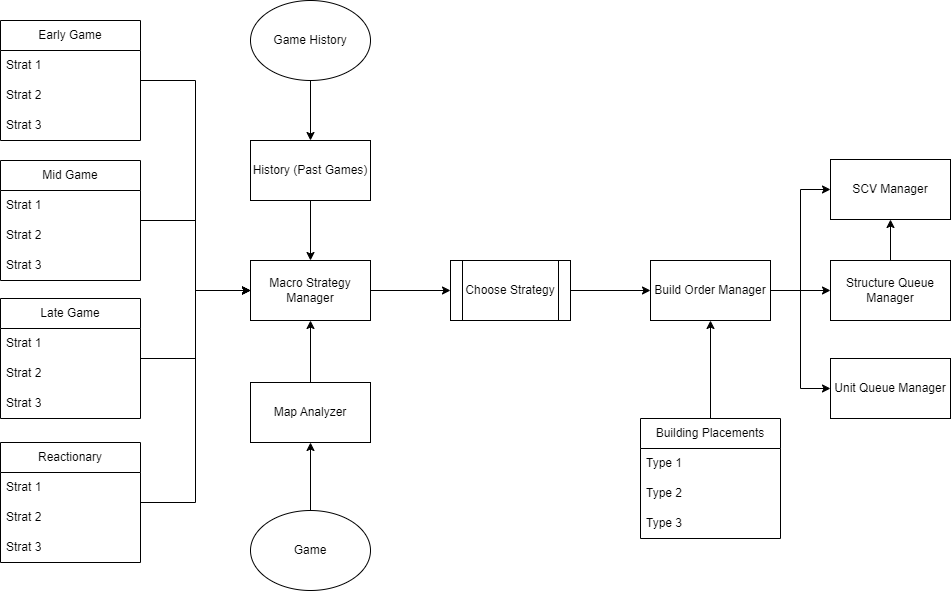

The diagram above was exported from draw.io. Its source (the exported page's mxGraphModel, read from the mxfile embedded in the PNG):
<mxGraphModel dx="1434" dy="844" grid="1" gridSize="10" guides="1" tooltips="1" connect="1" arrows="1" fold="1" page="1" pageScale="1" pageWidth="1100" pageHeight="850" math="0" shadow="0">
  <root>
    <mxCell id="0" />
    <mxCell id="1" parent="0" />
    <mxCell id="2bp9logLJUhAwJ81LeV0-9" value="" style="edgeStyle=orthogonalEdgeStyle;rounded=0;orthogonalLoop=1;jettySize=auto;html=1;" edge="1" parent="1" source="2bp9logLJUhAwJ81LeV0-1" target="2bp9logLJUhAwJ81LeV0-8">
      <mxGeometry relative="1" as="geometry" />
    </mxCell>
    <mxCell id="2bp9logLJUhAwJ81LeV0-74" style="edgeStyle=orthogonalEdgeStyle;rounded=0;orthogonalLoop=1;jettySize=auto;html=1;entryX=0;entryY=0.5;entryDx=0;entryDy=0;" edge="1" parent="1" source="2bp9logLJUhAwJ81LeV0-1" target="2bp9logLJUhAwJ81LeV0-73">
      <mxGeometry relative="1" as="geometry" />
    </mxCell>
    <mxCell id="2bp9logLJUhAwJ81LeV0-76" style="edgeStyle=orthogonalEdgeStyle;rounded=0;orthogonalLoop=1;jettySize=auto;html=1;entryX=0;entryY=0.5;entryDx=0;entryDy=0;" edge="1" parent="1" source="2bp9logLJUhAwJ81LeV0-1" target="2bp9logLJUhAwJ81LeV0-12">
      <mxGeometry relative="1" as="geometry" />
    </mxCell>
    <mxCell id="2bp9logLJUhAwJ81LeV0-1" value="Build Order Manager" style="rounded=0;whiteSpace=wrap;html=1;" vertex="1" parent="1">
      <mxGeometry x="730" y="320" width="120" height="60" as="geometry" />
    </mxCell>
    <mxCell id="2bp9logLJUhAwJ81LeV0-86" style="edgeStyle=orthogonalEdgeStyle;rounded=0;orthogonalLoop=1;jettySize=auto;html=1;entryX=0;entryY=0.5;entryDx=0;entryDy=0;" edge="1" parent="1" source="2bp9logLJUhAwJ81LeV0-3" target="2bp9logLJUhAwJ81LeV0-38">
      <mxGeometry relative="1" as="geometry" />
    </mxCell>
    <mxCell id="2bp9logLJUhAwJ81LeV0-3" value="Early Game" style="swimlane;fontStyle=0;childLayout=stackLayout;horizontal=1;startSize=30;horizontalStack=0;resizeParent=1;resizeParentMax=0;resizeLast=0;collapsible=1;marginBottom=0;whiteSpace=wrap;html=1;" vertex="1" parent="1">
      <mxGeometry x="80" y="80" width="140" height="120" as="geometry" />
    </mxCell>
    <mxCell id="2bp9logLJUhAwJ81LeV0-4" value="Strat 1" style="text;strokeColor=none;fillColor=none;align=left;verticalAlign=middle;spacingLeft=4;spacingRight=4;overflow=hidden;points=[[0,0.5],[1,0.5]];portConstraint=eastwest;rotatable=0;whiteSpace=wrap;html=1;" vertex="1" parent="2bp9logLJUhAwJ81LeV0-3">
      <mxGeometry y="30" width="140" height="30" as="geometry" />
    </mxCell>
    <mxCell id="2bp9logLJUhAwJ81LeV0-20" value="Strat 2" style="text;strokeColor=none;fillColor=none;align=left;verticalAlign=middle;spacingLeft=4;spacingRight=4;overflow=hidden;points=[[0,0.5],[1,0.5]];portConstraint=eastwest;rotatable=0;whiteSpace=wrap;html=1;" vertex="1" parent="2bp9logLJUhAwJ81LeV0-3">
      <mxGeometry y="60" width="140" height="30" as="geometry" />
    </mxCell>
    <mxCell id="2bp9logLJUhAwJ81LeV0-21" value="Strat 3" style="text;strokeColor=none;fillColor=none;align=left;verticalAlign=middle;spacingLeft=4;spacingRight=4;overflow=hidden;points=[[0,0.5],[1,0.5]];portConstraint=eastwest;rotatable=0;whiteSpace=wrap;html=1;" vertex="1" parent="2bp9logLJUhAwJ81LeV0-3">
      <mxGeometry y="90" width="140" height="30" as="geometry" />
    </mxCell>
    <mxCell id="2bp9logLJUhAwJ81LeV0-75" value="" style="edgeStyle=orthogonalEdgeStyle;rounded=0;orthogonalLoop=1;jettySize=auto;html=1;" edge="1" parent="1" source="2bp9logLJUhAwJ81LeV0-8" target="2bp9logLJUhAwJ81LeV0-12">
      <mxGeometry relative="1" as="geometry" />
    </mxCell>
    <mxCell id="2bp9logLJUhAwJ81LeV0-8" value="Structure Queue Manager" style="whiteSpace=wrap;html=1;rounded=0;" vertex="1" parent="1">
      <mxGeometry x="910" y="320" width="120" height="60" as="geometry" />
    </mxCell>
    <mxCell id="2bp9logLJUhAwJ81LeV0-12" value="SCV Manager" style="rounded=0;whiteSpace=wrap;html=1;" vertex="1" parent="1">
      <mxGeometry x="910" y="219" width="120" height="60" as="geometry" />
    </mxCell>
    <mxCell id="2bp9logLJUhAwJ81LeV0-87" style="edgeStyle=orthogonalEdgeStyle;rounded=0;orthogonalLoop=1;jettySize=auto;html=1;entryX=0;entryY=0.5;entryDx=0;entryDy=0;" edge="1" parent="1" source="2bp9logLJUhAwJ81LeV0-22" target="2bp9logLJUhAwJ81LeV0-38">
      <mxGeometry relative="1" as="geometry" />
    </mxCell>
    <mxCell id="2bp9logLJUhAwJ81LeV0-22" value="Mid Game" style="swimlane;fontStyle=0;childLayout=stackLayout;horizontal=1;startSize=30;horizontalStack=0;resizeParent=1;resizeParentMax=0;resizeLast=0;collapsible=1;marginBottom=0;whiteSpace=wrap;html=1;" vertex="1" parent="1">
      <mxGeometry x="80" y="220" width="140" height="120" as="geometry" />
    </mxCell>
    <mxCell id="2bp9logLJUhAwJ81LeV0-23" value="Strat 1" style="text;strokeColor=none;fillColor=none;align=left;verticalAlign=middle;spacingLeft=4;spacingRight=4;overflow=hidden;points=[[0,0.5],[1,0.5]];portConstraint=eastwest;rotatable=0;whiteSpace=wrap;html=1;" vertex="1" parent="2bp9logLJUhAwJ81LeV0-22">
      <mxGeometry y="30" width="140" height="30" as="geometry" />
    </mxCell>
    <mxCell id="2bp9logLJUhAwJ81LeV0-24" value="Strat 2" style="text;strokeColor=none;fillColor=none;align=left;verticalAlign=middle;spacingLeft=4;spacingRight=4;overflow=hidden;points=[[0,0.5],[1,0.5]];portConstraint=eastwest;rotatable=0;whiteSpace=wrap;html=1;" vertex="1" parent="2bp9logLJUhAwJ81LeV0-22">
      <mxGeometry y="60" width="140" height="30" as="geometry" />
    </mxCell>
    <mxCell id="2bp9logLJUhAwJ81LeV0-25" value="Strat 3" style="text;strokeColor=none;fillColor=none;align=left;verticalAlign=middle;spacingLeft=4;spacingRight=4;overflow=hidden;points=[[0,0.5],[1,0.5]];portConstraint=eastwest;rotatable=0;whiteSpace=wrap;html=1;" vertex="1" parent="2bp9logLJUhAwJ81LeV0-22">
      <mxGeometry y="90" width="140" height="30" as="geometry" />
    </mxCell>
    <mxCell id="2bp9logLJUhAwJ81LeV0-88" style="edgeStyle=orthogonalEdgeStyle;rounded=0;orthogonalLoop=1;jettySize=auto;html=1;entryX=0;entryY=0.5;entryDx=0;entryDy=0;" edge="1" parent="1" source="2bp9logLJUhAwJ81LeV0-26" target="2bp9logLJUhAwJ81LeV0-38">
      <mxGeometry relative="1" as="geometry" />
    </mxCell>
    <mxCell id="2bp9logLJUhAwJ81LeV0-26" value="Late Game" style="swimlane;fontStyle=0;childLayout=stackLayout;horizontal=1;startSize=30;horizontalStack=0;resizeParent=1;resizeParentMax=0;resizeLast=0;collapsible=1;marginBottom=0;whiteSpace=wrap;html=1;" vertex="1" parent="1">
      <mxGeometry x="80" y="358" width="140" height="120" as="geometry" />
    </mxCell>
    <mxCell id="2bp9logLJUhAwJ81LeV0-27" value="Strat 1" style="text;strokeColor=none;fillColor=none;align=left;verticalAlign=middle;spacingLeft=4;spacingRight=4;overflow=hidden;points=[[0,0.5],[1,0.5]];portConstraint=eastwest;rotatable=0;whiteSpace=wrap;html=1;" vertex="1" parent="2bp9logLJUhAwJ81LeV0-26">
      <mxGeometry y="30" width="140" height="30" as="geometry" />
    </mxCell>
    <mxCell id="2bp9logLJUhAwJ81LeV0-28" value="Strat 2" style="text;strokeColor=none;fillColor=none;align=left;verticalAlign=middle;spacingLeft=4;spacingRight=4;overflow=hidden;points=[[0,0.5],[1,0.5]];portConstraint=eastwest;rotatable=0;whiteSpace=wrap;html=1;" vertex="1" parent="2bp9logLJUhAwJ81LeV0-26">
      <mxGeometry y="60" width="140" height="30" as="geometry" />
    </mxCell>
    <mxCell id="2bp9logLJUhAwJ81LeV0-29" value="Strat 3" style="text;strokeColor=none;fillColor=none;align=left;verticalAlign=middle;spacingLeft=4;spacingRight=4;overflow=hidden;points=[[0,0.5],[1,0.5]];portConstraint=eastwest;rotatable=0;whiteSpace=wrap;html=1;" vertex="1" parent="2bp9logLJUhAwJ81LeV0-26">
      <mxGeometry y="90" width="140" height="30" as="geometry" />
    </mxCell>
    <mxCell id="2bp9logLJUhAwJ81LeV0-89" style="edgeStyle=orthogonalEdgeStyle;rounded=0;orthogonalLoop=1;jettySize=auto;html=1;entryX=0;entryY=0.5;entryDx=0;entryDy=0;" edge="1" parent="1" source="2bp9logLJUhAwJ81LeV0-30" target="2bp9logLJUhAwJ81LeV0-38">
      <mxGeometry relative="1" as="geometry" />
    </mxCell>
    <mxCell id="2bp9logLJUhAwJ81LeV0-30" value="Reactionary" style="swimlane;fontStyle=0;childLayout=stackLayout;horizontal=1;startSize=30;horizontalStack=0;resizeParent=1;resizeParentMax=0;resizeLast=0;collapsible=1;marginBottom=0;whiteSpace=wrap;html=1;" vertex="1" parent="1">
      <mxGeometry x="80" y="502" width="140" height="120" as="geometry" />
    </mxCell>
    <mxCell id="2bp9logLJUhAwJ81LeV0-31" value="Strat 1" style="text;strokeColor=none;fillColor=none;align=left;verticalAlign=middle;spacingLeft=4;spacingRight=4;overflow=hidden;points=[[0,0.5],[1,0.5]];portConstraint=eastwest;rotatable=0;whiteSpace=wrap;html=1;" vertex="1" parent="2bp9logLJUhAwJ81LeV0-30">
      <mxGeometry y="30" width="140" height="30" as="geometry" />
    </mxCell>
    <mxCell id="2bp9logLJUhAwJ81LeV0-32" value="Strat 2" style="text;strokeColor=none;fillColor=none;align=left;verticalAlign=middle;spacingLeft=4;spacingRight=4;overflow=hidden;points=[[0,0.5],[1,0.5]];portConstraint=eastwest;rotatable=0;whiteSpace=wrap;html=1;" vertex="1" parent="2bp9logLJUhAwJ81LeV0-30">
      <mxGeometry y="60" width="140" height="30" as="geometry" />
    </mxCell>
    <mxCell id="2bp9logLJUhAwJ81LeV0-33" value="Strat 3" style="text;strokeColor=none;fillColor=none;align=left;verticalAlign=middle;spacingLeft=4;spacingRight=4;overflow=hidden;points=[[0,0.5],[1,0.5]];portConstraint=eastwest;rotatable=0;whiteSpace=wrap;html=1;" vertex="1" parent="2bp9logLJUhAwJ81LeV0-30">
      <mxGeometry y="90" width="140" height="30" as="geometry" />
    </mxCell>
    <mxCell id="2bp9logLJUhAwJ81LeV0-45" value="" style="edgeStyle=orthogonalEdgeStyle;rounded=0;orthogonalLoop=1;jettySize=auto;html=1;" edge="1" parent="1" source="2bp9logLJUhAwJ81LeV0-38" target="2bp9logLJUhAwJ81LeV0-44">
      <mxGeometry relative="1" as="geometry" />
    </mxCell>
    <mxCell id="2bp9logLJUhAwJ81LeV0-38" value="Macro Strategy Manager" style="whiteSpace=wrap;html=1;rounded=0;" vertex="1" parent="1">
      <mxGeometry x="330" y="320" width="120" height="60" as="geometry" />
    </mxCell>
    <mxCell id="2bp9logLJUhAwJ81LeV0-42" value="" style="edgeStyle=orthogonalEdgeStyle;rounded=0;orthogonalLoop=1;jettySize=auto;html=1;" edge="1" parent="1" source="2bp9logLJUhAwJ81LeV0-40" target="2bp9logLJUhAwJ81LeV0-41">
      <mxGeometry relative="1" as="geometry" />
    </mxCell>
    <mxCell id="2bp9logLJUhAwJ81LeV0-40" value="Game" style="ellipse;whiteSpace=wrap;html=1;" vertex="1" parent="1">
      <mxGeometry x="330" y="570" width="120" height="80" as="geometry" />
    </mxCell>
    <mxCell id="2bp9logLJUhAwJ81LeV0-43" value="" style="edgeStyle=orthogonalEdgeStyle;rounded=0;orthogonalLoop=1;jettySize=auto;html=1;" edge="1" parent="1" source="2bp9logLJUhAwJ81LeV0-41" target="2bp9logLJUhAwJ81LeV0-38">
      <mxGeometry relative="1" as="geometry" />
    </mxCell>
    <mxCell id="2bp9logLJUhAwJ81LeV0-41" value="Map Analyzer" style="whiteSpace=wrap;html=1;rounded=0;" vertex="1" parent="1">
      <mxGeometry x="330" y="442" width="120" height="60" as="geometry" />
    </mxCell>
    <mxCell id="2bp9logLJUhAwJ81LeV0-46" value="" style="edgeStyle=orthogonalEdgeStyle;rounded=0;orthogonalLoop=1;jettySize=auto;html=1;" edge="1" parent="1" source="2bp9logLJUhAwJ81LeV0-44" target="2bp9logLJUhAwJ81LeV0-1">
      <mxGeometry relative="1" as="geometry" />
    </mxCell>
    <mxCell id="2bp9logLJUhAwJ81LeV0-44" value="Choose Strategy" style="shape=process;whiteSpace=wrap;html=1;backgroundOutline=1;rounded=0;" vertex="1" parent="1">
      <mxGeometry x="530" y="320" width="120" height="60" as="geometry" />
    </mxCell>
    <mxCell id="2bp9logLJUhAwJ81LeV0-73" value="Unit Queue Manager" style="whiteSpace=wrap;html=1;rounded=0;" vertex="1" parent="1">
      <mxGeometry x="910" y="418" width="120" height="60" as="geometry" />
    </mxCell>
    <mxCell id="2bp9logLJUhAwJ81LeV0-83" style="edgeStyle=orthogonalEdgeStyle;rounded=0;orthogonalLoop=1;jettySize=auto;html=1;entryX=0.5;entryY=1;entryDx=0;entryDy=0;" edge="1" parent="1" source="2bp9logLJUhAwJ81LeV0-79" target="2bp9logLJUhAwJ81LeV0-1">
      <mxGeometry relative="1" as="geometry" />
    </mxCell>
    <mxCell id="2bp9logLJUhAwJ81LeV0-79" value="Building Placements" style="swimlane;fontStyle=0;childLayout=stackLayout;horizontal=1;startSize=30;horizontalStack=0;resizeParent=1;resizeParentMax=0;resizeLast=0;collapsible=1;marginBottom=0;whiteSpace=wrap;html=1;" vertex="1" parent="1">
      <mxGeometry x="720" y="478" width="140" height="120" as="geometry" />
    </mxCell>
    <mxCell id="2bp9logLJUhAwJ81LeV0-80" value="Type 1" style="text;strokeColor=none;fillColor=none;align=left;verticalAlign=middle;spacingLeft=4;spacingRight=4;overflow=hidden;points=[[0,0.5],[1,0.5]];portConstraint=eastwest;rotatable=0;whiteSpace=wrap;html=1;" vertex="1" parent="2bp9logLJUhAwJ81LeV0-79">
      <mxGeometry y="30" width="140" height="30" as="geometry" />
    </mxCell>
    <mxCell id="2bp9logLJUhAwJ81LeV0-81" value="Type 2" style="text;strokeColor=none;fillColor=none;align=left;verticalAlign=middle;spacingLeft=4;spacingRight=4;overflow=hidden;points=[[0,0.5],[1,0.5]];portConstraint=eastwest;rotatable=0;whiteSpace=wrap;html=1;" vertex="1" parent="2bp9logLJUhAwJ81LeV0-79">
      <mxGeometry y="60" width="140" height="30" as="geometry" />
    </mxCell>
    <mxCell id="2bp9logLJUhAwJ81LeV0-82" value="Type 3" style="text;strokeColor=none;fillColor=none;align=left;verticalAlign=middle;spacingLeft=4;spacingRight=4;overflow=hidden;points=[[0,0.5],[1,0.5]];portConstraint=eastwest;rotatable=0;whiteSpace=wrap;html=1;" vertex="1" parent="2bp9logLJUhAwJ81LeV0-79">
      <mxGeometry y="90" width="140" height="30" as="geometry" />
    </mxCell>
    <mxCell id="2bp9logLJUhAwJ81LeV0-97" value="" style="edgeStyle=orthogonalEdgeStyle;rounded=0;orthogonalLoop=1;jettySize=auto;html=1;" edge="1" parent="1" source="2bp9logLJUhAwJ81LeV0-95" target="2bp9logLJUhAwJ81LeV0-96">
      <mxGeometry relative="1" as="geometry" />
    </mxCell>
    <mxCell id="2bp9logLJUhAwJ81LeV0-95" value="Game History" style="ellipse;whiteSpace=wrap;html=1;" vertex="1" parent="1">
      <mxGeometry x="330" y="60" width="120" height="80" as="geometry" />
    </mxCell>
    <mxCell id="2bp9logLJUhAwJ81LeV0-98" value="" style="edgeStyle=orthogonalEdgeStyle;rounded=0;orthogonalLoop=1;jettySize=auto;html=1;" edge="1" parent="1" source="2bp9logLJUhAwJ81LeV0-96" target="2bp9logLJUhAwJ81LeV0-38">
      <mxGeometry relative="1" as="geometry" />
    </mxCell>
    <mxCell id="2bp9logLJUhAwJ81LeV0-96" value="History (Past Games)" style="whiteSpace=wrap;html=1;rounded=0;" vertex="1" parent="1">
      <mxGeometry x="330" y="200" width="120" height="60" as="geometry" />
    </mxCell>
  </root>
</mxGraphModel>